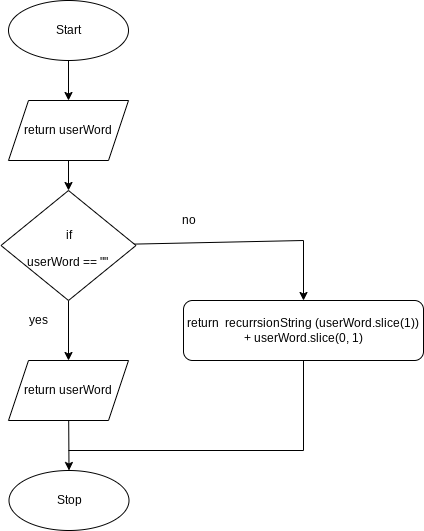

The diagram above was exported from draw.io. Its source (the exported page's mxGraphModel, read from the mxfile embedded in the PNG):
<mxGraphModel dx="912" dy="594" grid="1" gridSize="10" guides="1" tooltips="1" connect="1" arrows="1" fold="1" page="1" pageScale="1" pageWidth="827" pageHeight="1169" math="0" shadow="0">
  <root>
    <mxCell id="0" />
    <mxCell id="1" parent="0" />
    <mxCell id="2" style="edgeStyle=none;html=1;entryX=0.5;entryY=0;entryDx=0;entryDy=0;" parent="1" source="3" target="15" edge="1">
      <mxGeometry relative="1" as="geometry" />
    </mxCell>
    <mxCell id="3" value="Start" style="ellipse;whiteSpace=wrap;html=1;" parent="1" vertex="1">
      <mxGeometry x="515" y="210" width="120" height="60" as="geometry" />
    </mxCell>
    <mxCell id="4" value="Stop" style="ellipse;whiteSpace=wrap;html=1;" parent="1" vertex="1">
      <mxGeometry x="515.5" y="680" width="120" height="60" as="geometry" />
    </mxCell>
    <mxCell id="5" style="edgeStyle=none;html=1;entryX=0.5;entryY=0;entryDx=0;entryDy=0;fontSize=12;" parent="1" source="7" target="11" edge="1">
      <mxGeometry relative="1" as="geometry">
        <mxPoint x="575" y="520" as="targetPoint" />
      </mxGeometry>
    </mxCell>
    <mxCell id="6" style="edgeStyle=none;html=1;entryX=0.5;entryY=0;entryDx=0;entryDy=0;rounded=0;" parent="1" source="7" target="13" edge="1">
      <mxGeometry relative="1" as="geometry">
        <Array as="points">
          <mxPoint x="810" y="450" />
        </Array>
      </mxGeometry>
    </mxCell>
    <mxCell id="7" value="&lt;font style=&quot;font-size: 12px&quot;&gt;if &lt;br&gt;userWord == &quot;&quot;&amp;nbsp;&lt;/font&gt;" style="rhombus;whiteSpace=wrap;html=1;fontSize=22;" parent="1" vertex="1">
      <mxGeometry x="507.5" y="400" width="135" height="110" as="geometry" />
    </mxCell>
    <mxCell id="8" value="no" style="text;html=1;align=center;verticalAlign=middle;resizable=0;points=[];autosize=1;strokeColor=none;fillColor=none;fontSize=12;" parent="1" vertex="1">
      <mxGeometry x="680" y="420" width="30" height="20" as="geometry" />
    </mxCell>
    <mxCell id="9" value="yes" style="text;html=1;align=center;verticalAlign=middle;resizable=0;points=[];autosize=1;strokeColor=none;fillColor=none;fontSize=12;" parent="1" vertex="1">
      <mxGeometry x="530" y="520" width="30" height="20" as="geometry" />
    </mxCell>
    <mxCell id="10" style="edgeStyle=none;html=1;entryX=0.5;entryY=0;entryDx=0;entryDy=0;" parent="1" source="11" target="4" edge="1">
      <mxGeometry relative="1" as="geometry" />
    </mxCell>
    <mxCell id="11" value="return userWord" style="shape=parallelogram;perimeter=parallelogramPerimeter;whiteSpace=wrap;html=1;fixedSize=1;" parent="1" vertex="1">
      <mxGeometry x="515" y="570" width="120" height="60" as="geometry" />
    </mxCell>
    <mxCell id="12" style="edgeStyle=none;html=1;rounded=0;endArrow=none;endFill=0;" parent="1" source="13" edge="1">
      <mxGeometry relative="1" as="geometry">
        <Array as="points">
          <mxPoint x="810" y="660" />
        </Array>
        <mxPoint x="575" y="660" as="targetPoint" />
      </mxGeometry>
    </mxCell>
    <mxCell id="13" value="return&amp;nbsp; recurrsionString (userWord.slice(1)) + userWord.slice(0, 1)" style="rounded=1;whiteSpace=wrap;html=1;" parent="1" vertex="1">
      <mxGeometry x="690" y="510" width="240" height="60" as="geometry" />
    </mxCell>
    <mxCell id="14" style="edgeStyle=none;html=1;entryX=0.5;entryY=0;entryDx=0;entryDy=0;" parent="1" source="15" target="7" edge="1">
      <mxGeometry relative="1" as="geometry" />
    </mxCell>
    <mxCell id="15" value="return userWord" style="shape=parallelogram;perimeter=parallelogramPerimeter;whiteSpace=wrap;html=1;fixedSize=1;" parent="1" vertex="1">
      <mxGeometry x="515" y="310" width="120" height="60" as="geometry" />
    </mxCell>
  </root>
</mxGraphModel>